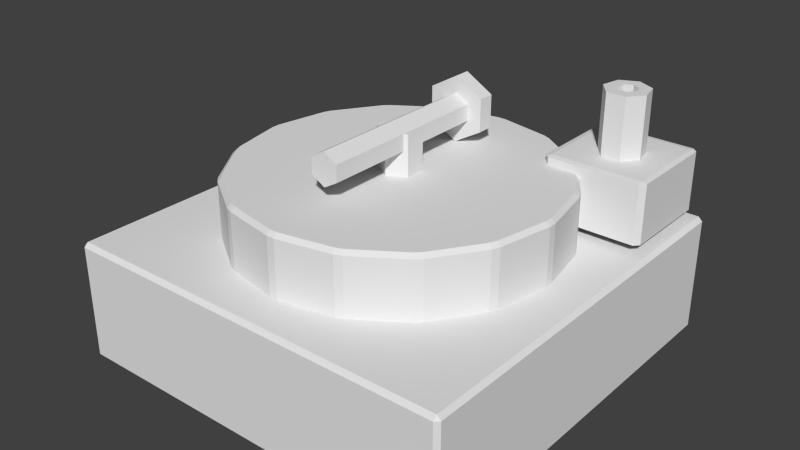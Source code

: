 # Source: pointer_body.blend  (saved by Blender 2.62.0; exported with 4.5.12 LTS)
import bpy
from mathutils import Matrix  # noqa: F401  (used for matrix-valued properties, if any)

bpy.ops.wm.read_factory_settings(use_empty=True)
scene = bpy.context.scene
scene.name = 'Scene'

# ---- collections
col_collection_1 = bpy.data.collections.new('Collection 1'); scene.collection.children.link(col_collection_1)

# ---- materials (node trees are filled in below, after node groups)
mat_noneuntitled = bpy.data.materials.new('Noneuntitled')
mat_noneuntitled.alpha_threshold = 0.0
mat_noneuntitled.use_transparent_shadow = False
mat_noneuntitled.roughness = 0.5
mat_noneuntitled.line_color = (0.0, 0.0, 0.0, 1.0)

# ---- material node trees

# ---- world
world_world = bpy.data.worlds.new('World'); scene.world = world_world
world_world.color = (0.05088, 0.05088, 0.05088)
world_world.use_sun_shadow = False
world_world.sun_shadow_jitter_overblur = 0.0
world_world.cycles.sampling_method = 'MANUAL'
world_world.cycles.sample_map_resolution = 256

# ---- meshes
me_cube_004 = bpy.data.meshes.new('Cube.004')
me_cube_004.from_pydata([(0.1125, 0.1138, 0.15), (0.1125, -0.1112, 0.15), (-0.1125, -0.1112, 0.15), (-0.1125, 0.1138, 0.15), (0.1125, 0.1138, 0.3), (-0.1125, 0.1138, 0.3), (-0.1125, -0.1112, 0.3), (0.1125, -0.1112, 0.3), (0.125, 0.1138, 0.1525), (0.125, 0.1138, 0.2975), (0.125, -0.1112, 0.2975), (0.125, -0.1112, 0.1525), (0.1125, -0.1237, 0.1525), (0.1125, -0.1237, 0.2975), (-0.1125, -0.1237, 0.2975), (-0.1125, -0.1237, 0.1525), (-0.125, -0.1112, 0.1525), (-0.125, -0.1112, 0.2975), (-0.125, 0.1138, 0.2975), (-0.125, 0.1138, 0.1525), (0.1125, 0.1263, 0.2975), (0.1125, 0.1263, 0.1525), (-0.1125, 0.1263, 0.1525), (-0.1125, 0.1263, 0.2975), (-0.01013, -0.02126, 0.45), (-0.01085, -0.02126, 0.45), (0.01013, -0.02126, 0.45), (0.01085, -0.02126, 0.45), (-0.02337, -0.005556, 0.45), (-0.02437, -0.0043, 0.45), (-0.02386, -0.04978, 0.45), (0.02386, -0.04978, 0.45), (0.02337, -0.005556, 0.45), (0.02437, -0.0043, 0.45), (-0.01983, 0.01559, 0.45), (-0.01955, 0.01685, 0.45), (-0.05362, -0.01246, 0.45), (-0.01013, -0.02126, 0.3), (-0.01085, -0.02126, 0.3), (-0.02386, -0.04978, 0.3), (0.01013, -0.02126, 0.3), (0.01085, -0.02126, 0.3), (0.02386, -0.04978, 0.3), (0.05362, -0.01246, 0.45), (0.01983, 0.01559, 0.45), (0.01955, 0.01685, 0.45), (8.941e-08, 0.02626, 0.45), (-0.043, 0.03407, 0.45), (-0.02337, -0.005556, 0.3), (-0.02437, -0.0043, 0.3), (-0.05362, -0.01246, 0.3), (0.02337, -0.005556, 0.3), (0.02437, -0.0043, 0.3), (0.05362, -0.01246, 0.3), (8.941e-08, 0.05478, 0.45), (0.043, 0.03407, 0.45), (-0.01983, 0.01559, 0.3), (-0.01955, 0.01685, 0.3), (-0.043, 0.03407, 0.3), (0.01983, 0.01559, 0.3), (0.01955, 0.01685, 0.3), (0.043, 0.03407, 0.3), (8.941e-08, 0.05478, 0.3), (8.941e-08, 0.02626, 0.3), (-0.34, -0.2997, 0.28), (-0.2108, 0.01212, 0.28), (-0.34, 0.03781, 0.28), (-0.3215, -0.3074, 0.28), (-0.08284, -0.0687, 0.28), (-0.1924, 0.004467, 0.28), (-0.3074, -0.3215, 0.28), (0.004468, -0.1924, 0.28), (-0.0687, -0.08284, 0.28), (-0.2997, -0.34, 0.28), (0.03781, -0.34, 0.28), (0.01212, -0.2108, 0.28), (-0.2997, -0.36, 0.28), (0.01212, -0.4892, 0.28), (0.03781, -0.36, 0.28), (-0.3074, -0.3785, 0.28), (-0.0687, -0.6172, 0.28), (0.004467, -0.5076, 0.28), (-0.3215, -0.3926, 0.28), (-0.1924, -0.7045, 0.28), (-0.08284, -0.6313, 0.28), (-0.34, -0.4003, 0.28), (-0.34, -0.7378, 0.28), (-0.2108, -0.7121, 0.28), (-0.36, -0.4003, 0.28), (-0.4892, -0.7121, 0.28), (-0.36, -0.7378, 0.28), (-0.3785, -0.3926, 0.28), (-0.6172, -0.6313, 0.28), (-0.5076, -0.7045, 0.28), (-0.3926, -0.3785, 0.28), (-0.7045, -0.5076, 0.28), (-0.6313, -0.6172, 0.28), (-0.4003, -0.36, 0.28), (-0.7378, -0.36, 0.28), (-0.7121, -0.4892, 0.28), (-0.4003, -0.34, 0.28), (-0.7121, -0.2108, 0.28), (-0.7378, -0.34, 0.28), (-0.3926, -0.3215, 0.28), (-0.6313, -0.08284, 0.28), (-0.7045, -0.1923, 0.28), (-0.3785, -0.3074, 0.28), (-0.5076, 0.004468, 0.28), (-0.6172, -0.0687, 0.28), (-0.36, -0.2997, 0.28), (-0.36, 0.03781, 0.28), (-0.4892, 0.01212, 0.28), (-0.3402, 0.04805, 0.08), (-0.3402, 0.04805, 0.27), (-0.2067, 0.0215, 0.27), (-0.2067, 0.0215, 0.08), (-0.1886, 0.014, 0.08), (-0.1886, 0.014, 0.27), (-0.07547, -0.0616, 0.27), (-0.07547, -0.0616, 0.08), (-0.0616, -0.07547, 0.08), (-0.0616, -0.07547, 0.27), (0.014, -0.1886, 0.27), (0.014, -0.1886, 0.08), (0.0215, -0.2067, 0.08), (0.0215, -0.2067, 0.27), (0.04805, -0.3402, 0.27), (0.04805, -0.3402, 0.08), (0.04805, -0.3598, 0.08), (0.04805, -0.3598, 0.27), (0.0215, -0.4933, 0.27), (0.0215, -0.4933, 0.08), (0.014, -0.5114, 0.08), (0.014, -0.5114, 0.27), (-0.0616, -0.6245, 0.27), (-0.0616, -0.6245, 0.08), (-0.07547, -0.6384, 0.08), (-0.07547, -0.6384, 0.27), (-0.1886, -0.714, 0.27), (-0.1886, -0.714, 0.08), (-0.2067, -0.7215, 0.08), (-0.2067, -0.7215, 0.27), (-0.3402, -0.748, 0.27), (-0.3402, -0.748, 0.08), (-0.3598, -0.748, 0.08), (-0.3598, -0.748, 0.27), (-0.4933, -0.7215, 0.27), (-0.4933, -0.7215, 0.08), (-0.5114, -0.714, 0.08), (-0.5114, -0.714, 0.27), (-0.6245, -0.6384, 0.27), (-0.6245, -0.6384, 0.08), (-0.6384, -0.6245, 0.08), (-0.6384, -0.6245, 0.27), (-0.714, -0.5114, 0.27), (-0.714, -0.5114, 0.08), (-0.7215, -0.4933, 0.08), (-0.7215, -0.4933, 0.27), (-0.748, -0.3598, 0.27), (-0.748, -0.3598, 0.08), (-0.748, -0.3402, 0.08), (-0.748, -0.3402, 0.27), (-0.7215, -0.2067, 0.27), (-0.7215, -0.2067, 0.08), (-0.714, -0.1886, 0.08), (-0.714, -0.1886, 0.27), (-0.6384, -0.07547, 0.27), (-0.6384, -0.07547, 0.08), (-0.6245, -0.0616, 0.08), (-0.6245, -0.0616, 0.27), (-0.5114, 0.014, 0.27), (-0.5114, 0.014, 0.08), (-0.3598, 0.04805, 0.27), (-0.3598, 0.04805, 0.08), (-0.4933, 0.0215, 0.08), (-0.4933, 0.0215, 0.27), (0.14, 0.14, -0.17), (0.14, -0.84, -0.17), (-0.84, -0.84, -0.17), (-0.84, 0.14, -0.17), (0.14, 0.14, 0.13), (-0.84, 0.14, 0.13), (-0.84, -0.84, 0.13), (0.14, -0.84, 0.13), (0.15, 0.14, -0.16), (0.15, 0.14, 0.12), (0.15, -0.84, 0.12), (0.15, -0.84, -0.16), (0.14, -0.85, -0.16), (0.14, -0.85, 0.12), (-0.84, -0.85, 0.12), (-0.84, -0.85, -0.16), (-0.85, -0.84, -0.16), (-0.85, -0.84, 0.12), (-0.85, 0.14, 0.12), (-0.85, 0.14, -0.16), (0.14, 0.15, 0.12), (0.14, 0.15, -0.16), (-0.84, 0.15, -0.16), (-0.84, 0.15, 0.12)], [], [(0, 21, 8), (1, 11, 12), (2, 15, 16), (3, 19, 22), (4, 9, 20), (7, 13, 10), (6, 17, 14), (5, 23, 18), (47, 34, 35), (58, 57, 56), (36, 28, 29), (50, 49, 48), (30, 24, 25), (39, 38, 37), (31, 27, 26), (42, 40, 41), (43, 33, 32), (53, 51, 52), (55, 45, 44), (60, 61, 59), (58, 47, 54, 62), (36, 50, 39, 30), (15, 12, 13, 14), (25, 38, 48, 28), (27, 32, 51, 41), (23, 20, 21, 22), (43, 31, 42, 53), (7, 4, 5, 6), (60, 59, 44, 45), (46, 35, 57, 63), (11, 8, 9, 10), (57, 35, 34, 56), (24, 26, 40, 37), (29, 49, 56, 34), (52, 51, 32, 33), (19, 16, 17, 18), (41, 40, 26, 27), (33, 44, 59, 52), (3, 2, 16, 19), (23, 22, 19, 18), (49, 29, 28, 48), (58, 56, 49, 50), (18, 17, 6, 5), (2, 1, 12, 15), (53, 42, 41, 51), (62, 61, 60, 63), (31, 30, 39, 42), (1, 0, 8, 11), (54, 46, 45, 55), (54, 47, 35, 46), (54, 55, 61, 62), (42, 39, 37, 40), (14, 13, 7, 6), (55, 44, 33, 43), (25, 24, 37, 38), (17, 16, 15, 14), (0, 3, 22, 21), (10, 9, 4, 7), (47, 36, 29, 34), (9, 8, 21, 20), (36, 30, 25, 28), (60, 45, 46, 63), (61, 53, 52, 59), (43, 32, 27, 31), (50, 48, 38, 39), (55, 43, 53, 61), (62, 63, 57, 58), (47, 58, 50, 36), (5, 4, 20, 23), (13, 12, 11, 10), (30, 31, 26, 24), (66, 64, 65), (68, 69, 67), (71, 72, 70), (74, 75, 73), (77, 78, 76), (80, 81, 79), (83, 84, 82), (86, 87, 85), (89, 90, 88), (92, 93, 91), (95, 96, 94), (98, 99, 97), (101, 102, 100), (104, 105, 103), (107, 108, 106), (110, 111, 109), (114, 115, 112, 113), (118, 119, 116, 117), (122, 123, 120, 121), (126, 127, 124, 125), (130, 131, 128, 129), (134, 135, 132, 133), (138, 139, 136, 137), (142, 143, 140, 141), (146, 147, 144, 145), (150, 151, 148, 149), (154, 155, 152, 153), (158, 159, 156, 157), (162, 163, 160, 161), (166, 167, 164, 165), (170, 171, 168, 169), (174, 175, 172, 173), (178, 179, 176, 177), (182, 183, 180, 181), (186, 187, 184, 185), (190, 191, 188, 189), (194, 195, 192, 193), (198, 199, 196, 197), (64, 67, 69, 65), (109, 64, 66, 110), (65, 114, 113, 66), (67, 70, 72, 68), (68, 118, 117, 69), (70, 73, 75, 71), (71, 122, 121, 72), (73, 76, 78, 74), (74, 126, 125, 75), (76, 79, 81, 77), (77, 130, 129, 78), (79, 82, 84, 80), (80, 134, 133, 81), (82, 85, 87, 83), (83, 138, 137, 84), (85, 88, 90, 86), (86, 142, 141, 87), (88, 91, 93, 89), (89, 146, 145, 90), (91, 94, 96, 92), (92, 150, 149, 93), (94, 97, 99, 95), (95, 154, 153, 96), (97, 100, 102, 98), (98, 158, 157, 99), (100, 103, 105, 101), (101, 162, 161, 102), (103, 106, 108, 104), (104, 166, 165, 105), (106, 109, 111, 107), (107, 170, 169, 108), (175, 111, 110, 172), (172, 113, 112, 173), (114, 117, 116, 115), (118, 121, 120, 119), (122, 125, 124, 123), (126, 129, 128, 127), (130, 133, 132, 131), (134, 137, 136, 135), (138, 141, 140, 139), (142, 145, 144, 143), (146, 149, 148, 147), (150, 153, 152, 151), (154, 157, 156, 155), (158, 161, 160, 159), (162, 165, 164, 163), (166, 169, 168, 167), (170, 175, 174, 171), (187, 177, 176, 184), (191, 178, 177, 188), (179, 198, 197, 176), (195, 179, 178, 192), (199, 181, 180, 196), (181, 194, 193, 182), (183, 186, 185, 180), (182, 190, 189, 183), (196, 185, 184, 197), (186, 189, 188, 187), (190, 193, 192, 191), (194, 199, 198, 195), (66, 113, 172, 110), (69, 117, 114, 65), (72, 121, 118, 68), (75, 125, 122, 71), (78, 129, 126, 74), (81, 133, 130, 77), (84, 137, 134, 80), (87, 141, 138, 83), (90, 145, 142, 86), (93, 149, 146, 89), (96, 153, 150, 92), (99, 157, 154, 95), (102, 161, 158, 98), (105, 165, 162, 101), (108, 169, 166, 104), (111, 175, 170, 107), (103, 64, 109, 106), (176, 197, 184), (177, 187, 188), (178, 191, 192), (179, 195, 198), (180, 185, 196), (183, 189, 186), (182, 193, 190), (181, 199, 194), (94, 103, 100, 97), (85, 94, 91, 88), (76, 85, 82, 79), (67, 76, 73, 70), (64, 103, 94, 67), (67, 94, 85, 76)])
_uv = me_cube_004.uv_layers.new(name='UVMap')
_uv.uv.foreach_set('vector', [0.1896, 0.6108, 0.1873, 0.6108, 0.1896, 0.6084, 0.2316, 0.6106, 0.2316, 0.6083, 0.234, 0.6106, 0.2317, 0.6526, 0.2341, 0.6526, 0.2318, 0.655, 0.1897, 0.6528, 0.1897, 0.6551, 0.1874, 0.6528, 0.6867, 0.7761, 0.6867, 0.7785, 0.6843, 0.7761, 0.7287, 0.7763, 0.731, 0.7763, 0.7287, 0.7786, 0.7288, 0.7342, 0.7288, 0.7319, 0.7312, 0.7342, 0.6868, 0.7341, 0.6845, 0.7341, 0.6868, 0.7318, 0.9467, 0.4808, 0.9433, 0.4851, 0.9432, 0.4849, 0.9116, 0.4844, 0.9165, 0.4865, 0.9165, 0.4868, 0.9506, 0.4888, 0.9448, 0.4888, 0.9449, 0.4885, 0.9116, 0.4933, 0.9165, 0.4906, 0.9168, 0.4908, 0.9467, 0.4969, 0.9431, 0.4922, 0.9432, 0.4922, 0.9185, 0.4988, 0.9197, 0.4931, 0.9198, 0.4931, 0.938, 0.4988, 0.9392, 0.4931, 0.9394, 0.4931, 0.9272, 0.4969, 0.9235, 0.4922, 0.9237, 0.4922, 0.9311, 0.4933, 0.9361, 0.4906, 0.9363, 0.4908, 0.9311, 0.4888, 0.9253, 0.4888, 0.9254, 0.4885, 0.9311, 0.4844, 0.9361, 0.4865, 0.9361, 0.4868, 0.9237, 0.4849, 0.9272, 0.4808, 0.9238, 0.4851, 0.9818, 0.2238, 0.9817, 0.2518, 0.9728, 0.2518, 0.9728, 0.2238, 0.076, 0.9311, 0.07591, 0.9031, 0.08412, 0.9031, 0.08421, 0.9311, 0.9761, 0.4575, 0.9762, 0.4957, 0.9678, 0.4957, 0.9677, 0.4575, 0.06018, 0.8957, 0.06009, 0.8677, 0.06384, 0.8677, 0.06393, 0.8957, 0.9619, 0.9619, 0.9652, 0.9619, 0.9653, 0.9899, 0.962, 0.9899, 0.9531, 0.2921, 0.9532, 0.2535, 0.9616, 0.2536, 0.9615, 0.2921, 0.2398, 0.8916, 0.2477, 0.8916, 0.2478, 0.9196, 0.2399, 0.9197, 0.7287, 0.7763, 0.6867, 0.7761, 0.6868, 0.7341, 0.7288, 0.7342, 0.365, 0.7588, 0.3652, 0.7588, 0.3653, 0.7868, 0.3651, 0.7868, 0.9934, 0.3233, 0.9974, 0.3233, 0.9975, 0.3513, 0.9935, 0.3513, 0.2569, 0.9477, 0.257, 0.98, 0.2486, 0.9801, 0.2485, 0.9477, 0.9975, 0.3513, 0.9974, 0.3233, 0.9976, 0.3233, 0.9977, 0.3513, 0.9583, 0.9619, 0.9618, 0.9619, 0.9619, 0.9899, 0.9584, 0.9899, 0.9999, 0.3233, 1.0, 0.3513, 0.9977, 0.3513, 0.9976, 0.3233, 0.9656, 0.9899, 0.9653, 0.9899, 0.9652, 0.9619, 0.9655, 0.9619, 0.6359, 0.4713, 0.636, 0.5118, 0.6276, 0.5118, 0.6275, 0.4713, 0.962, 0.9899, 0.9619, 0.9899, 0.9618, 0.9619, 0.9619, 0.9619, 0.3691, 0.7868, 0.3653, 0.7868, 0.3652, 0.7588, 0.369, 0.7588, 0.1897, 0.6528, 0.2317, 0.6526, 0.2318, 0.655, 0.1897, 0.6551, 0.9531, 0.2921, 0.9615, 0.2921, 0.9614, 0.2952, 0.953, 0.2952, 0.06414, 0.8677, 0.06423, 0.8957, 0.06393, 0.8957, 0.06384, 0.8677, 0.9116, 0.4844, 0.9165, 0.4868, 0.9165, 0.4906, 0.9116, 0.4933, 0.6868, 0.7318, 0.7288, 0.7319, 0.7288, 0.7342, 0.6868, 0.7341, 0.2317, 0.6526, 0.2316, 0.6106, 0.234, 0.6106, 0.2341, 0.6526, 0.9311, 0.4888, 0.9272, 0.4969, 0.9237, 0.4922, 0.9253, 0.4888, 0.9185, 0.4788, 0.9272, 0.4808, 0.9237, 0.4849, 0.9197, 0.484, 0.2477, 0.8916, 0.2558, 0.8916, 0.2559, 0.9196, 0.2478, 0.9196, 0.2316, 0.6106, 0.1896, 0.6108, 0.1896, 0.6084, 0.2316, 0.6083, 0.9381, 0.4788, 0.9392, 0.484, 0.9361, 0.4865, 0.9311, 0.4844, 0.9381, 0.4788, 0.9467, 0.4808, 0.9432, 0.4849, 0.9392, 0.484, 0.9278, 0.6257, 0.9197, 0.6258, 0.9197, 0.5978, 0.9278, 0.5977, 0.9272, 0.4969, 0.9185, 0.4988, 0.9198, 0.4931, 0.9235, 0.4922, 0.7312, 0.7342, 0.731, 0.7763, 0.7287, 0.7763, 0.7288, 0.7342, 0.9311, 0.4844, 0.9361, 0.4868, 0.9361, 0.4906, 0.9311, 0.4933, 0.9582, 0.9619, 0.9583, 0.9619, 0.9584, 0.9899, 0.9583, 0.9899, 0.6276, 0.5118, 0.636, 0.5118, 0.636, 0.5146, 0.6276, 0.5147, 0.1896, 0.6108, 0.1897, 0.6528, 0.1874, 0.6528, 0.1873, 0.6108, 0.7287, 0.7786, 0.6867, 0.7785, 0.6867, 0.7761, 0.7287, 0.7763, 0.9467, 0.4808, 0.9506, 0.4888, 0.9449, 0.4885, 0.9433, 0.4851, 0.2486, 0.9801, 0.257, 0.98, 0.257, 0.9833, 0.2486, 0.9833, 0.9506, 0.4888, 0.9467, 0.4969, 0.9432, 0.4922, 0.9448, 0.4888, 0.365, 0.7588, 0.3651, 0.7868, 0.3624, 0.7868, 0.3623, 0.7588, 0.9272, 0.4808, 0.9311, 0.4888, 0.9254, 0.4885, 0.9238, 0.4851, 0.9311, 0.4933, 0.9363, 0.4908, 0.9392, 0.4931, 0.938, 0.4988, 0.9116, 0.4933, 0.9168, 0.4908, 0.9197, 0.4931, 0.9185, 0.4988, 0.9197, 0.6258, 0.9118, 0.6258, 0.9117, 0.5978, 0.9197, 0.5978, 0.9185, 0.4788, 0.9197, 0.484, 0.9165, 0.4865, 0.9116, 0.4844, 0.06817, 0.9312, 0.06808, 0.9032, 0.07591, 0.9031, 0.076, 0.9311, 0.6868, 0.7341, 0.6867, 0.7761, 0.6843, 0.7761, 0.6845, 0.7341, 0.9678, 0.4957, 0.9762, 0.4957, 0.9762, 0.4988, 0.9678, 0.4988, 0.9467, 0.4969, 0.938, 0.4988, 0.9394, 0.4931, 0.9431, 0.4922, 0.0, 0.0, 1.0, 0.0, 1.0, 1.0, 0.0, 0.0, 1.0, 0.0, 1.0, 1.0, 0.0, 0.0, 1.0, 0.0, 1.0, 1.0, 0.0, 0.0, 1.0, 0.0, 1.0, 1.0, 0.0, 0.0, 1.0, 0.0, 1.0, 1.0, 0.0, 0.0, 1.0, 0.0, 1.0, 1.0, 0.0, 0.0, 1.0, 0.0, 1.0, 1.0, 0.0, 0.0, 1.0, 0.0, 1.0, 1.0, 0.0, 0.0, 1.0, 0.0, 1.0, 1.0, 0.0, 0.0, 1.0, 0.0, 1.0, 1.0, 0.0, 0.0, 1.0, 0.0, 1.0, 1.0, 0.0, 0.0, 1.0, 0.0, 1.0, 1.0, 0.0, 0.0, 1.0, 0.0, 1.0, 1.0, 0.0, 0.0, 1.0, 0.0, 1.0, 1.0, 0.0, 0.0, 1.0, 0.0, 1.0, 1.0, 0.0, 0.0, 1.0, 0.0, 1.0, 1.0, 0.0, 0.0, 1.0, 0.0, 1.0, 1.0, 0.0, 1.0, 0.0, 0.0, 1.0, 0.0, 1.0, 1.0, 0.0, 1.0, 0.0, 0.0, 1.0, 0.0, 1.0, 1.0, 0.0, 1.0, 0.0, 0.0, 1.0, 0.0, 1.0, 1.0, 0.0, 1.0, 0.0, 0.0, 1.0, 0.0, 1.0, 1.0, 0.0, 1.0, 0.0, 0.0, 1.0, 0.0, 1.0, 1.0, 0.0, 1.0, 0.0, 0.0, 1.0, 0.0, 1.0, 1.0, 0.0, 1.0, 0.0, 0.0, 1.0, 0.0, 1.0, 1.0, 0.0, 1.0, 0.0, 0.0, 1.0, 0.0, 1.0, 1.0, 0.0, 1.0, 0.0, 0.0, 1.0, 0.0, 1.0, 1.0, 0.0, 1.0, 0.0, 0.0, 1.0, 0.0, 1.0, 1.0, 0.0, 1.0, 0.0, 0.0, 1.0, 0.0, 1.0, 1.0, 0.0, 1.0, 0.0, 0.0, 1.0, 0.0, 1.0, 1.0, 0.0, 1.0, 0.0, 0.0, 1.0, 0.0, 1.0, 1.0, 0.0, 1.0, 0.0, 0.0, 1.0, 0.0, 1.0, 1.0, 0.0, 1.0, 0.0, 0.0, 1.0, 0.0, 1.0, 1.0, 0.0, 1.0, 0.0, 0.0, 1.0, 0.0, 1.0, 1.0, 0.0, 1.0, 0.0, 0.0, 1.0, 0.0, 1.0, 1.0, 0.0, 1.0, 0.0, 0.0, 1.0, 0.0, 1.0, 1.0, 0.0, 1.0, 0.0, 0.0, 1.0, 0.0, 1.0, 1.0, 0.0, 1.0, 0.0, 0.0, 1.0, 0.0, 1.0, 1.0, 0.0, 1.0, 0.0, 0.0, 1.0, 0.0, 1.0, 1.0, 0.0, 1.0, 0.0, 0.0, 1.0, 0.0, 1.0, 1.0, 0.0, 1.0, 0.0, 0.0, 1.0, 0.0, 1.0, 1.0, 0.0, 1.0, 0.0, 0.0, 1.0, 0.0, 1.0, 1.0, 0.0, 1.0, 0.0, 0.0, 1.0, 0.0, 1.0, 1.0, 0.0, 1.0, 0.0, 0.0, 1.0, 0.0, 1.0, 1.0, 0.0, 1.0, 0.0, 0.0, 1.0, 0.0, 1.0, 1.0, 0.0, 1.0, 0.0, 0.0, 1.0, 0.0, 1.0, 1.0, 0.0, 1.0, 0.0, 0.0, 1.0, 0.0, 1.0, 1.0, 0.0, 1.0, 0.0, 0.0, 1.0, 0.0, 1.0, 1.0, 0.0, 1.0, 0.0, 0.0, 1.0, 0.0, 1.0, 1.0, 0.0, 1.0, 0.0, 0.0, 1.0, 0.0, 1.0, 1.0, 0.0, 1.0, 0.0, 0.0, 1.0, 0.0, 1.0, 1.0, 0.0, 1.0, 0.0, 0.0, 1.0, 0.0, 1.0, 1.0, 0.0, 1.0, 0.0, 0.0, 1.0, 0.0, 1.0, 1.0, 0.0, 1.0, 0.0, 0.0, 1.0, 0.0, 1.0, 1.0, 0.0, 1.0, 0.0, 0.0, 1.0, 0.0, 1.0, 1.0, 0.0, 1.0, 0.0, 0.0, 1.0, 0.0, 1.0, 1.0, 0.0, 1.0, 0.0, 0.0, 1.0, 0.0, 1.0, 1.0, 0.0, 1.0, 0.0, 0.0, 1.0, 0.0, 1.0, 1.0, 0.0, 1.0, 0.0, 0.0, 1.0, 0.0, 1.0, 1.0, 0.0, 1.0, 0.0, 0.0, 1.0, 0.0, 1.0, 1.0, 0.0, 1.0, 0.0, 0.0, 1.0, 0.0, 1.0, 1.0, 0.0, 1.0, 0.0, 0.0, 1.0, 0.0, 1.0, 1.0, 0.0, 1.0, 0.0, 0.0, 1.0, 0.0, 1.0, 1.0, 0.0, 1.0, 0.0, 0.0, 1.0, 0.0, 1.0, 1.0, 0.0, 1.0, 0.0, 0.0, 1.0, 0.0, 1.0, 1.0, 0.0, 1.0, 0.0, 0.0, 1.0, 0.0, 1.0, 1.0, 0.0, 1.0, 0.0, 0.0, 1.0, 0.0, 1.0, 1.0, 0.0, 1.0, 0.0, 0.0, 1.0, 0.0, 1.0, 1.0, 0.0, 1.0, 0.0, 0.0, 1.0, 0.0, 1.0, 1.0, 0.0, 1.0, 0.0, 0.0, 1.0, 0.0, 1.0, 1.0, 0.0, 1.0, 0.0, 0.0, 1.0, 0.0, 1.0, 1.0, 0.0, 1.0, 0.0, 0.0, 1.0, 0.0, 1.0, 1.0, 0.0, 1.0, 0.0, 0.0, 1.0, 0.0, 1.0, 1.0, 0.0, 1.0, 0.0, 0.0, 1.0, 0.0, 1.0, 1.0, 0.0, 1.0, 0.0, 0.0, 1.0, 0.0, 1.0, 1.0, 0.0, 1.0, 0.0, 0.0, 1.0, 0.0, 1.0, 1.0, 0.0, 1.0, 0.0, 0.0, 1.0, 0.0, 1.0, 1.0, 0.0, 1.0, 0.0, 0.0, 1.0, 0.0, 1.0, 1.0, 0.0, 1.0, 0.0, 0.0, 1.0, 0.0, 1.0, 1.0, 0.0, 1.0, 0.0, 0.0, 1.0, 0.0, 1.0, 1.0, 0.0, 1.0, 0.0, 0.0, 1.0, 0.0, 1.0, 1.0, 0.0, 1.0, 0.0, 0.0, 1.0, 0.0, 1.0, 1.0, 0.0, 1.0, 0.0, 0.0, 1.0, 0.0, 1.0, 1.0, 0.0, 1.0, 0.0, 0.0, 1.0, 0.0, 1.0, 1.0, 0.0, 1.0, 0.0, 0.0, 1.0, 0.0, 1.0, 1.0, 0.0, 1.0, 0.0, 0.0, 1.0, 0.0, 1.0, 1.0, 0.0, 1.0, 0.0, 0.0, 1.0, 0.0, 1.0, 1.0, 0.0, 1.0, 0.0, 0.0, 1.0, 0.0, 1.0, 1.0, 0.0, 1.0, 0.0, 0.0, 1.0, 0.0, 1.0, 1.0, 0.0, 1.0, 0.0, 0.0, 1.0, 0.0, 1.0, 1.0, 0.0, 1.0, 0.0, 0.0, 1.0, 0.0, 1.0, 1.0, 0.0, 1.0, 0.0, 0.0, 1.0, 0.0, 1.0, 1.0, 0.0, 1.0, 0.0, 0.0, 1.0, 0.0, 1.0, 1.0, 0.0, 1.0, 0.0, 0.0, 1.0, 0.0, 1.0, 1.0, 0.0, 1.0, 0.0, 0.0, 1.0, 0.0, 1.0, 1.0, 0.0, 1.0, 0.0, 0.0, 1.0, 0.0, 1.0, 1.0, 0.0, 1.0, 0.0, 0.0, 1.0, 0.0, 1.0, 1.0, 0.0, 1.0, 0.0, 0.0, 1.0, 0.0, 1.0, 1.0, 0.0, 1.0, 0.0, 0.0, 1.0, 0.0, 1.0, 1.0, 0.0, 1.0, 0.0, 0.0, 1.0, 0.0, 1.0, 1.0, 0.0, 1.0, 0.0, 0.0, 1.0, 0.0, 1.0, 1.0, 0.0, 1.0, 0.0, 0.0, 1.0, 0.0, 1.0, 1.0, 0.0, 1.0, 0.0, 0.0, 1.0, 0.0, 1.0, 1.0, 0.0, 1.0, 0.0, 0.0, 1.0, 0.0, 1.0, 1.0, 0.0, 1.0, 0.0, 0.0, 1.0, 0.0, 1.0, 1.0, 0.0, 1.0, 0.0, 0.0, 1.0, 0.0, 1.0, 1.0, 0.0, 1.0, 0.0, 0.0, 1.0, 0.0, 1.0, 1.0, 0.0, 1.0, 0.0, 0.0, 1.0, 0.0, 1.0, 1.0, 0.0, 1.0, 0.0, 0.0, 1.0, 0.0, 1.0, 1.0, 0.0, 1.0, 0.0, 0.0, 1.0, 0.0, 1.0, 1.0, 0.0, 1.0, 0.0, 0.0, 1.0, 0.0, 1.0, 1.0, 0.0, 1.0, 0.0, 0.0, 1.0, 0.0, 1.0, 1.0, 0.0, 1.0, 0.0, 0.0, 1.0, 0.0, 1.0, 1.0, 0.0, 1.0, 0.0, 0.0, 1.0, 0.0, 1.0, 1.0, 0.0, 1.0, 0.0, 0.0, 1.0, 0.0, 1.0, 1.0, 0.0, 1.0, 0.0, 0.0, 1.0, 0.0, 1.0, 1.0, 0.0, 1.0, 0.0, 0.0, 1.0, 0.0, 1.0, 1.0, 0.0, 0.0, 1.0, 0.0, 1.0, 1.0, 0.0, 0.0, 1.0, 0.0, 1.0, 1.0, 0.0, 0.0, 1.0, 0.0, 1.0, 1.0, 0.0, 0.0, 1.0, 0.0, 1.0, 1.0, 0.0, 0.0, 1.0, 0.0, 1.0, 1.0, 0.0, 0.0, 1.0, 0.0, 1.0, 1.0, 0.0, 0.0, 1.0, 0.0, 1.0, 1.0, 0.0, 0.0, 1.0, 0.0, 1.0, 1.0, 0.0, 1.0, 0.0, 0.0, 1.0, 0.0, 1.0, 1.0, 0.0, 1.0, 0.0, 0.0, 1.0, 0.0, 1.0, 1.0, 0.0, 1.0, 0.0, 0.0, 1.0, 0.0, 1.0, 1.0, 0.0, 1.0, 0.0, 0.0, 1.0, 0.0, 1.0, 1.0, 0.0, 1.0, 0.0, 0.0, 1.0, 0.0, 1.0, 1.0, 0.0, 1.0])
me_cube_004.materials.append(mat_noneuntitled)
me_cube_004.use_remesh_preserve_volume = False
me_cube_004.use_remesh_preserve_attributes = False
me_cube_004.use_mirror_vertex_groups = False
me_cube_004.update()
me_cone = bpy.data.meshes.new('Cone')
me_cone.from_pydata([(0.0, 0.05, -0.11), (0.06928, 0.01, -0.11), (0.06928, -0.07, -0.11), (-6.994e-09, -0.11, -0.11), (-0.06928, -0.07, -0.11), (-0.06928, 0.01, -0.11), (0.0, -0.03, -0.03), (0.0, -0.07, -0.11), (0.03464, -0.05, -0.11), (0.03464, -0.01, -0.11), (-3.497e-09, 0.01, -0.11), (-0.03464, -0.01, -0.11), (-0.03464, -0.05, -0.11), (-1.208e-08, -0.07, -0.59), (0.03464, -0.05, -0.59), (0.03464, -0.009999, -0.59), (3.719e-08, 0.01, -0.59), (-0.03464, -0.009999, -0.59), (-0.03464, -0.05, -0.59), (0.0, -0.03, -0.11), (0.0, -0.03, -0.59), (0.0, 0.05, -0.11), (-0.06928, 0.01, -0.11), (-0.06928, -0.07, -0.11), (-6.994e-09, -0.11, -0.11), (0.06928, -0.07, -0.11), (0.06928, 0.01, -0.11), (0.0, -0.03, -0.11), (0.06928, 0.01, -0.11), (0.06928, -0.07, -0.11), (-6.994e-09, -0.11, -0.11), (-0.06928, -0.07, -0.11), (-0.06928, 0.01, -0.11), (0.0, 0.05, -0.11), (-0.06928, 0.01, -0.15), (0.0, 0.05, -0.15), (-0.06928, -0.07, -0.15), (-6.994e-09, -0.11, -0.15), (0.06928, -0.07, -0.15), (0.06928, 0.01, -0.15), (0.0, -0.03, -0.15), (0.0, 0.05, -0.3), (0.0433, 0.05, -0.325), (0.0433, 0.05, -0.375), (-4.371e-09, 0.05, -0.4), (-0.0433, 0.05, -0.375), (-0.0433, 0.05, -0.325), (-1.51e-08, -0.05, -0.3), (0.0433, -0.05, -0.325), (0.0433, -0.05, -0.375), (4.649e-08, -0.05, -0.4), (-0.0433, -0.05, -0.375), (-0.0433, -0.05, -0.325), (0.0, 0.05, -0.35), (0.0, -0.05, -0.35)], [], [(1, 0, 6), (6, 2, 1), (6, 3, 2), (6, 4, 3), (6, 5, 4), (6, 0, 5), (19, 7, 8), (20, 14, 13), (19, 8, 9), (20, 15, 14), (19, 9, 10), (20, 16, 15), (19, 10, 11), (20, 17, 16), (19, 11, 12), (20, 18, 17), (12, 7, 19), (20, 13, 18), (7, 13, 14, 8), (8, 14, 15, 9), (9, 15, 16, 10), (10, 16, 17, 11), (11, 17, 18, 12), (13, 7, 12, 18), (5, 0, 21, 22), (4, 5, 22, 23), (3, 4, 23, 24), (2, 3, 24, 25), (1, 2, 25, 26), (0, 1, 26, 21), (27, 33, 28), (27, 28, 29), (27, 29, 30), (27, 30, 31), (27, 31, 32), (32, 33, 27), (33, 32, 34, 35), (32, 31, 36, 34), (31, 30, 37, 36), (30, 29, 38, 37), (29, 28, 39, 38), (28, 33, 35, 39), (34, 40, 35), (40, 34, 36), (40, 36, 37), (40, 37, 38), (40, 38, 39), (40, 39, 35), (53, 41, 42), (54, 48, 47), (53, 42, 43), (54, 49, 48), (53, 43, 44), (54, 50, 49), (53, 44, 45), (54, 51, 50), (53, 45, 46), (54, 52, 51), (53, 46, 41), (54, 47, 52), (41, 47, 48, 42), (42, 48, 49, 43), (43, 49, 50, 44), (44, 50, 51, 45), (45, 51, 52, 46), (46, 52, 47, 41)])
me_cone.use_remesh_preserve_volume = False
me_cone.use_remesh_preserve_attributes = False
me_cone.use_mirror_vertex_groups = False
me_cone.update()

# ---- objects
ob_cube_004 = bpy.data.objects.new('Cube.004', me_cube_004)
ob_cone = bpy.data.objects.new('Cone', me_cone)

# ---- transforms, parenting, visibility, modifiers, constraints
ob_cube_004.location = (0.35, 0.35, 0.02)
ob_cube_004.lineart.crease_threshold = 0.0
ob_cone.location = (0.0, 0.35, 0.35)
ob_cone.rotation_euler = (-1.571, 0.0, 0.0)
ob_cone.lineart.crease_threshold = 0.0
_m = ob_cone.modifiers.new('EdgeSplit', 'EDGE_SPLIT')

# ---- collection membership
col_collection_1.objects.link(ob_cube_004)
col_collection_1.objects.link(ob_cone)

# ---- scene / render settings (as saved in the file)
scene.frame_start = 1; scene.frame_end = 250; scene.frame_set(1)
scene.render.engine = 'BLENDER_EEVEE_NEXT'
scene.render.image_settings.color_mode = 'RGB'
scene.render.image_settings.compression = 90
scene.render.resolution_percentage = 50
scene.render.dither_intensity = 0.0
scene.render.bake_margin = 2
scene.render.bake_bias = 0.0
scene.cycles.use_denoising = False
scene.cycles.samples = 10
scene.cycles.sampling_pattern = 'TABULATED_SOBOL'
scene.cycles.light_sampling_threshold = 0.0
scene.cycles.use_adaptive_sampling = False
scene.cycles.use_light_tree = False
scene.cycles.blur_glossy = 0.0
scene.cycles.volume_bounces = 1
scene.cycles.pixel_filter_type = 'GAUSSIAN'
scene.cycles.sample_clamp_indirect = 0.0
scene.view_settings.view_transform = 'Standard'
bpy.context.view_layer.update()

# ---- added for rendering (the .blend has no active camera and no usable light): camera, sun
cam_auto = bpy.data.cameras.new('AutoCamera')
cam_auto.lens = 50.0
cam_auto.sensor_width = 36.0
cam_auto.clip_end = 1000.0
ob_auto_camera = bpy.data.objects.new('AutoCamera', cam_auto)
scene.collection.objects.link(ob_auto_camera)
ob_auto_camera.location = (1.42869, -1.71442, 1.30295)
ob_auto_camera.rotation_euler = (1.09748, -7.21219e-08, 0.694738)
scene.camera = ob_auto_camera
light_auto_sun = bpy.data.lights.new('AutoSun', 'SUN')
light_auto_sun.energy = 3.0
light_auto_sun.angle = 0.0523599
ob_auto_sun = bpy.data.objects.new('AutoSun', light_auto_sun)
scene.collection.objects.link(ob_auto_sun)
ob_auto_sun.rotation_euler = (0.872665, 0.174533, 0.523599)
bpy.context.view_layer.update()
